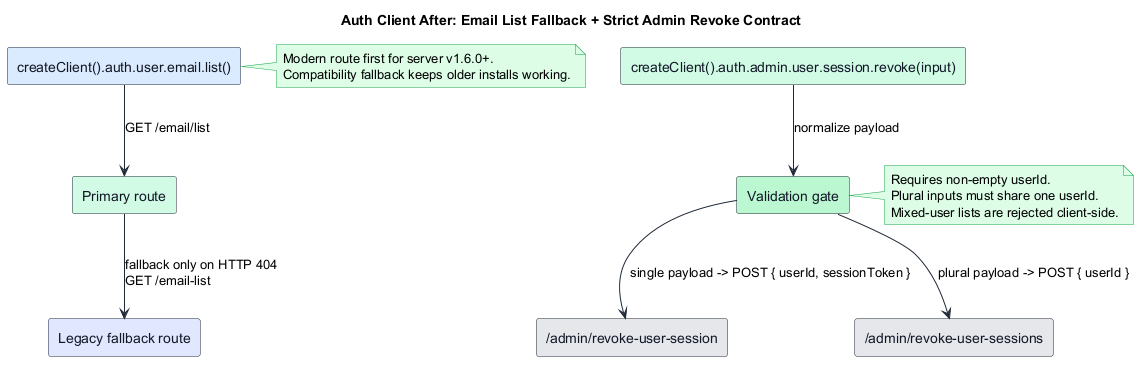

The diagram above was rendered by PlantUML. Its source (embedded in the PNG):
@startuml
skinparam backgroundColor white
skinparam defaultTextAlignment left
skinparam ArrowColor #1F2937
skinparam NoteBackgroundColor #DCFCE7
skinparam NoteBorderColor #16A34A
skinparam rectangle {
  FontColor #111827
  BorderColor #1F2937
}

title Auth Client After: Email List Fallback + Strict Admin Revoke Contract

rectangle "createClient().auth.user.email.list()" as UserEmail #DBEAFE
rectangle "Primary route" as PrimaryRoute #D1FAE5
rectangle "Legacy fallback route" as LegacyRoute #E0E7FF

UserEmail --> PrimaryRoute : GET /email/list
PrimaryRoute --> LegacyRoute : fallback only on HTTP 404\nGET /email-list

note right of UserEmail
Modern route first for server v1.6.0+.
Compatibility fallback keeps older installs working.
end note

rectangle "createClient().auth.admin.user.session.revoke(input)" as Revoke #D1FAE5
rectangle "Validation gate" as Gate #BBF7D0
rectangle "/admin/revoke-user-session" as Single #E5E7EB
rectangle "/admin/revoke-user-sessions" as Plural #E5E7EB

Revoke --> Gate : normalize payload
Gate --> Single : single payload -> POST { userId, sessionToken }
Gate --> Plural : plural payload -> POST { userId }

note right of Gate
Requires non-empty userId.
Plural inputs must share one userId.
Mixed-user lists are rejected client-side.
end note
@enduml